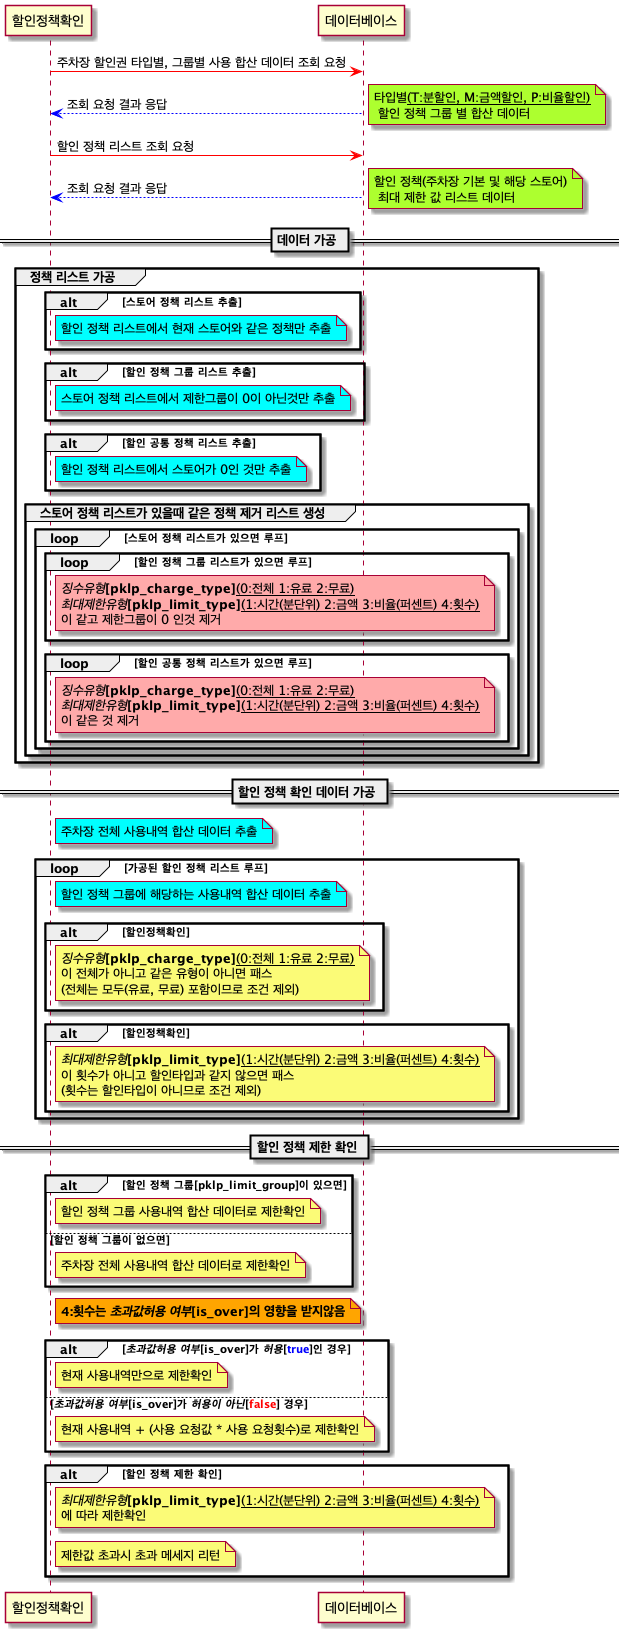

The diagram above was rendered by PlantUML. Its source (embedded in the PNG):
@startuml

할인정책확인 -[#red]> 데이터베이스: 주차장 할인권 타입별, 그룹별 사용 합산 데이터 조회 요청
할인정책확인 <-[#0000FF]- 데이터베이스: 조회 요청 결과 응답
note right #GreenYellow: 타입별__(T:분할인, M:금액할인, P:비율할인)__\n 할인 정책 그룹 별 합산 데이터
할인정책확인 -[#red]> 데이터베이스: 할인 정책 리스트 조회 요청
할인정책확인 <-[#0000FF]- 데이터베이스: 조회 요청 결과 응답
note right #GreenYellow: 할인 정책(주차장 기본 및 해당 스토어)\n 최대 제한 값 리스트 데이터
== 데이터 가공 ==
group 정책 리스트 가공
    
    alt 스토어 정책 리스트 추출
        note right of 할인정책확인 #aqua
            할인 정책 리스트에서 현재 스토어와 같은 정책만 추출
        end note
    end

    alt 할인 정책 그룹 리스트 추출
        note right of 할인정책확인 #aqua
            스토어 정책 리스트에서 제한그룹이 0이 아닌것만 추출
        end note
    end

    alt 할인 공통 정책 리스트 추출
        note right of 할인정책확인 #aqua
            할인 정책 리스트에서 스토어가 0인 것만 추출
        end note
    end

    group 스토어 정책 리스트가 있을때 같은 정책 제거 리스트 생성
        loop 스토어 정책 리스트가 있으면 루프
            loop 할인 정책 그룹 리스트가 있으면 루프
                note right of 할인정책확인 #FFAAAA: //징수유형//**[pklp_charge_type]**__(0:전체 1:유료 2:무료)__\n//최대제한유형//**[pklp_limit_type]**__(1:시간(분단위) 2:금액 3:비율(퍼센트) 4:횟수)__\n이 같고 제한그룹이 0 인것 제거
            end

            loop 할인 공통 정책 리스트가 있으면 루프
                note right of 할인정책확인 #FFAAAA: //징수유형//**[pklp_charge_type]**__(0:전체 1:유료 2:무료)__\n//최대제한유형//**[pklp_limit_type]**__(1:시간(분단위) 2:금액 3:비율(퍼센트) 4:횟수)__\n이 같은 것 제거
            end
        end
    end
end
== 할인 정책 확인 데이터 가공 ==
note right of 할인정책확인 #aqua: 주차장 전체 사용내역 합산 데이터 추출
loop 가공된 할인 정책 리스트 루프
    note right of 할인정책확인 #aqua: 할인 정책 그룹에 해당하는 사용내역 합산 데이터 추출
    alt 할인정책확인
        note right of 할인정책확인
            //징수유형//**[pklp_charge_type]**__(0:전체 1:유료 2:무료)__
            이 전체가 아니고 같은 유형이 아니면 패스
            (전체는 모두(유료, 무료) 포함이므로 조건 제외)
        end note
    end
    alt 할인정책확인
        note right of 할인정책확인
            //최대제한유형//**[pklp_limit_type]**__(1:시간(분단위) 2:금액 3:비율(퍼센트) 4:횟수)__
            이 횟수가 아니고 할인타입과 같지 않으면 패스
            (횟수는 할인타입이 아니므로 조건 제외)
        end note
    end
end
== 할인 정책 제한 확인 ==
alt 할인 정책 그룹[pklp_limit_group]이 있으면
    note right of 할인정책확인: 할인 정책 그룹 사용내역 합산 데이터로 제한확인
else 할인 정책 그룹이 없으면
    note right of 할인정책확인: 주차장 전체 사용내역 합산 데이터로 제한확인
end
note right of 할인정책확인 #Orange : **4:횟수는 //초과값허용 여부//[is_over]의 영향을 받지않음**
alt //초과값허용 여부//**[is_over]**가 //허용//**[<color blue>true</color>]**인 경우
    note right of 할인정책확인: 현재 사용내역만으로 제한확인
else //초과값허용 여부//**[is_over]**가 //허용이 아닌//**[<color red>false</color>]** 경우
    note right of 할인정책확인: 현재 사용내역 + (사용 요청값 * 사용 요청횟수)로 제한확인 
end

alt 할인 정책 제한 확인
    note right of 할인정책확인
        //최대제한유형//**[pklp_limit_type]**__(1:시간(분단위) 2:금액 3:비율(퍼센트) 4:횟수)__
        에 따라 제한확인
    end note
    note right of 할인정책확인
        제한값 초과시 초과 메세지 리턴
    end note
end

@enduml